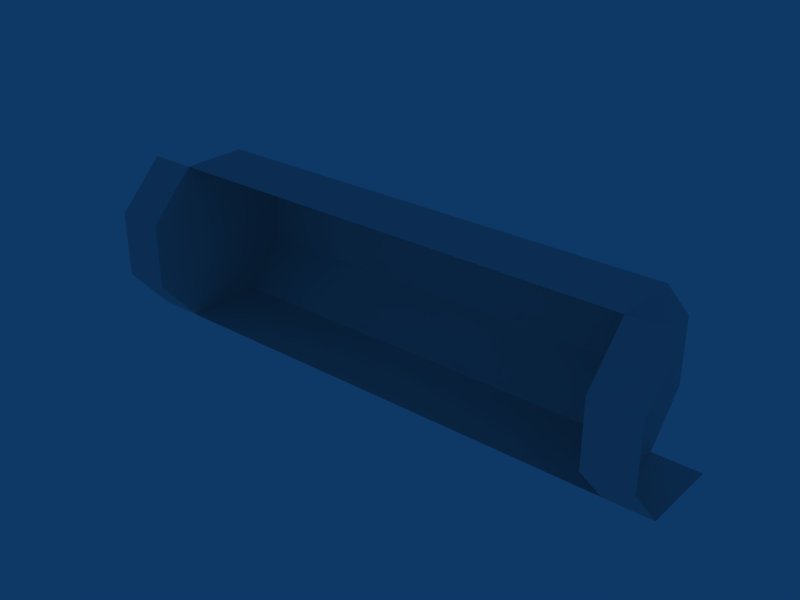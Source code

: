 # Source: Tunnel.blend  (saved by Blender 2.49.0; exported with 4.5.12 LTS)
import bpy
from mathutils import Matrix  # noqa: F401  (used for matrix-valued properties, if any)

bpy.ops.wm.read_factory_settings(use_empty=True)
scene = bpy.context.scene
scene.name = 'Scene'

# ---- collections
col_collection_1 = bpy.data.collections.new('Collection 1'); scene.collection.children.link(col_collection_1)

# ---- world
world_world = bpy.data.worlds.new('World'); scene.world = world_world
world_world.color = (0.05656, 0.2208, 0.4)
world_world.use_sun_shadow = False
world_world.sun_shadow_jitter_overblur = 0.0
world_world.cycles.sampling_method = 'MANUAL'
world_world.cycles.sample_map_resolution = 256

# ---- meshes
me_cube_001 = bpy.data.meshes.new('Cube.001')
me_cube_001.from_pydata([(-3.002, -1.033, 4.019), (-3.002, 0.6229, 4.017), (-3.002, 1.793, 2.845), (-3.002, 1.791, 1.189), (-3.002, 0.795, 0.01884), (-3.002, -1.213, 0.02045), (2.398e-07, -1.033, 4.019), (2.398e-07, 0.6229, 4.017), (2.398e-07, 1.793, 2.845), (2.398e-07, 1.791, 1.189), (2.398e-07, 0.795, 0.01884), (-2.37e-07, -1.213, 0.02045), (2.999, -1.033, 4.019), (2.999, 0.6229, 4.017), (2.999, 1.793, 2.845), (2.999, 1.791, 1.189), (2.999, 0.795, 0.01884), (2.999, -1.213, 0.02045), (6.0, -2.206, 2.849), (6.0, -2.207, 1.193), (6.0, -1.213, 0.02045), (6.0, 0.795, 0.01884), (6.0, 1.791, 1.189), (6.0, 1.793, 2.845), (6.0, 0.6229, 4.017), (6.0, -1.033, 4.019), (6.0, -0.2072, 2.019), (-6.0, -2.206, 2.849), (-6.0, -1.033, 4.019), (-6.0, 0.6229, 4.017), (-6.0, 1.793, 2.845), (-6.0, 1.791, 1.189), (-6.0, 0.795, 0.01884), (-6.0, -1.213, 0.02045), (-6.0, -2.207, 1.193), (-6.0, -0.2072, 2.019), (7.184, -2.206, 2.849), (7.184, -2.207, 1.193), (7.184, -1.033, 4.019), (-7.184, -2.206, 2.849), (-7.184, -1.033, 4.019), (-7.184, -1.213, 0.02045), (-7.184, -2.207, 1.193), (7.183, -1.213, 0.02045), (7.183, 0.795, 0.01884), (-7.183, 0.795, 0.01884)], [], [(0, 1, 7, 6), (1, 2, 8, 7), (2, 3, 9, 8), (3, 4, 10, 9), (4, 5, 11, 10), (11, 17, 16, 10), (10, 16, 15, 9), (9, 15, 14, 8), (8, 14, 13, 7), (7, 13, 12, 6), (17, 20, 21, 16), (16, 21, 22, 15), (15, 22, 23, 14), (14, 23, 24, 13), (13, 24, 25, 12), (26, 19, 18), (26, 20, 19), (26, 21, 20), (26, 22, 21), (26, 23, 22), (26, 24, 23), (26, 25, 24), (26, 18, 25), (0, 28, 29, 1), (1, 29, 30, 2), (2, 30, 31, 3), (3, 31, 32, 4), (4, 32, 33, 5), (35, 28, 27), (35, 29, 28), (35, 30, 29), (35, 31, 30), (35, 32, 31), (35, 33, 32), (35, 34, 33), (34, 35, 27), (18, 19, 37, 36), (19, 20, 43, 37), (25, 18, 36, 38), (27, 28, 40, 39), (33, 34, 42, 41), (34, 27, 39, 42), (20, 21, 44, 43), (32, 33, 41, 45)])
_uv = me_cube_001.uv_layers.new(name='UVTex')
_uv.uv.foreach_set('vector', [0.502, 0.6267, 0.502, 0.7496, 0.6249, 0.7496, 0.6249, 0.6267, 0.375, 0.9993, 0.375, 0.8759, 0.4977, 0.8759, 0.4977, 0.9993, 0.375, 0.8759, 0.375, 0.7526, 0.4977, 0.7526, 0.4977, 0.8759, 0.3754, 0.9979, 0.3754, 0.8749, 0.4978, 0.8749, 0.4978, 0.9979, 0.5013, 0.747, 0.5013, 0.6252, 0.6236, 0.6252, 0.6236, 0.747, 0.5016, 0.6264, 0.624, 0.6264, 0.624, 0.749, 0.5016, 0.749, 0.2527, 0.8763, 0.3751, 0.8763, 0.3751, 0.9984, 0.2527, 0.9984, 0.4983, 0.7537, 0.3756, 0.7537, 0.3756, 0.8766, 0.4983, 0.8766, 0.4983, 0.8766, 0.3756, 0.8766, 0.3756, 0.9994, 0.4983, 0.9994, 0.502, 0.7496, 0.6249, 0.7496, 0.6249, 0.6267, 0.502, 0.6267, 0.501, 0.6258, 0.6235, 0.6258, 0.6235, 0.7484, 0.501, 0.7484, 0.3751, 0.8763, 0.4977, 0.8763, 0.4977, 0.9984, 0.3751, 0.9984, 0.3756, 0.7537, 0.2527, 0.7537, 0.2527, 0.8766, 0.3756, 0.8766, 0.3756, 0.8766, 0.2527, 0.8766, 0.2527, 0.9994, 0.3756, 0.9994, 0.502, 0.7496, 0.6249, 0.7496, 0.6249, 0.6267, 0.502, 0.6267, 0.3855, 0.8758, 0.2748, 0.8254, 0.2749, 0.9265, 0.3855, 0.8758, 0.3298, 0.7538, 0.2748, 0.8254, 0.3855, 0.8758, 0.4409, 0.7537, 0.3298, 0.7538, 0.3855, 0.8758, 0.4961, 0.8251, 0.4409, 0.7537, 0.3855, 0.8758, 0.4961, 0.9262, 0.4961, 0.8251, 0.3855, 0.8758, 0.4314, 0.9978, 0.4961, 0.9262, 0.3855, 0.8758, 0.3398, 0.9979, 0.4314, 0.9978, 0.3855, 0.8758, 0.2749, 0.9265, 0.3398, 0.9979, 0.502, 0.6267, 0.6249, 0.6267, 0.6249, 0.7496, 0.502, 0.7496, 0.375, 0.9993, 0.2525, 0.9993, 0.2525, 0.8759, 0.375, 0.8759, 0.375, 0.8759, 0.2525, 0.8759, 0.2525, 0.7526, 0.375, 0.7526, 0.3754, 0.9979, 0.2532, 0.9979, 0.2532, 0.8749, 0.3754, 0.8749, 0.6243, 0.7476, 0.502, 0.7476, 0.502, 0.6259, 0.6243, 0.6259, 0.3855, 0.8758, 0.3398, 0.9979, 0.2749, 0.9265, 0.3855, 0.8758, 0.4314, 0.9978, 0.3398, 0.9979, 0.3855, 0.8758, 0.4961, 0.9262, 0.4314, 0.9978, 0.3855, 0.8758, 0.4961, 0.8251, 0.4961, 0.9262, 0.3855, 0.8758, 0.4409, 0.7537, 0.4961, 0.8251, 0.3855, 0.8758, 0.3298, 0.7538, 0.4409, 0.7537, 0.3855, 0.8758, 0.2748, 0.8254, 0.3298, 0.7538, 0.2748, 0.8254, 0.3855, 0.8758, 0.2749, 0.9265, 0.502, 0.7494, 0.6242, 0.7494, 0.6242, 0.6273, 0.502, 0.6273, 0.502, 0.7494, 0.6242, 0.7494, 0.6242, 0.6273, 0.502, 0.6273, 0.502, 0.7494, 0.6242, 0.7494, 0.6242, 0.6273, 0.502, 0.6273, 0.502, 0.7494, 0.6242, 0.7494, 0.6242, 0.6273, 0.502, 0.6273, 0.502, 0.7494, 0.6242, 0.7494, 0.6242, 0.6273, 0.502, 0.6273, 0.502, 0.7494, 0.6242, 0.7494, 0.6242, 0.6273, 0.502, 0.6273, 0.502, 0.7494, 0.6242, 0.7494, 0.6242, 0.6273, 0.502, 0.6273, 0.502, 0.7494, 0.6242, 0.7494, 0.6242, 0.6273, 0.502, 0.6273])
me_cube_001.use_remesh_preserve_volume = False
me_cube_001.use_remesh_preserve_attributes = False
me_cube_001.use_mirror_vertex_groups = False
me_cube_001.update()

# ---- objects
ob_levelgeometry = bpy.data.objects.new('LevelGeometry', me_cube_001)

# ---- transforms, parenting, visibility, modifiers, constraints
ob_levelgeometry.location = (0.0, 0.2104, 0.0)
ob_levelgeometry.lock_rotations_4d = False
ob_levelgeometry.empty_display_type = 'ARROWS'
ob_levelgeometry.lineart.crease_threshold = 0.0

# ---- collection membership
col_collection_1.objects.link(ob_levelgeometry)

# ---- scene / render settings (as saved in the file)
scene.frame_start = 1; scene.frame_end = 250; scene.frame_set(2)
scene.render.engine = 'BLENDER_EEVEE_NEXT'
scene.render.image_settings.file_format = 'JPEG'
scene.render.image_settings.color_mode = 'RGB'
scene.render.image_settings.compression = 90
scene.render.resolution_x = 800
scene.render.resolution_y = 600
scene.render.pixel_aspect_x = 100.0
scene.render.pixel_aspect_y = 100.0
scene.render.fps = 25
scene.render.dither_intensity = 0.0
scene.render.use_compositing = False
scene.render.use_sequencer = False
scene.render.bake_margin = 2
scene.render.bake_bias = 0.0
scene.render.use_stamp_time = False
scene.render.use_stamp_date = False
scene.render.use_stamp_frame = False
scene.render.use_stamp_camera = False
scene.render.use_stamp_scene = False
scene.render.use_stamp_filename = False
scene.render.use_stamp_render_time = False
scene.render.stamp_font_size = 0
scene.cycles.use_denoising = False
scene.cycles.samples = 10
scene.cycles.sampling_pattern = 'TABULATED_SOBOL'
scene.cycles.light_sampling_threshold = 0.0
scene.cycles.use_adaptive_sampling = False
scene.cycles.use_light_tree = False
scene.cycles.blur_glossy = 0.0
scene.cycles.volume_bounces = 1
scene.cycles.pixel_filter_type = 'GAUSSIAN'
scene.cycles.sample_clamp_indirect = 0.0
scene.view_settings.view_transform = 'Raw'
bpy.context.view_layer.update()

# ---- added for rendering (the .blend has no active camera): camera
cam_auto = bpy.data.cameras.new('AutoCamera')
cam_auto.lens = 50.0
cam_auto.sensor_width = 36.0
cam_auto.clip_end = 1000.0
ob_auto_camera = bpy.data.objects.new('AutoCamera', cam_auto)
scene.collection.objects.link(ob_auto_camera)
ob_auto_camera.location = (14.2876, -17.1419, 13.4489)
ob_auto_camera.rotation_euler = (1.09748, -7.21219e-08, 0.694738)
scene.camera = ob_auto_camera
bpy.context.view_layer.update()

